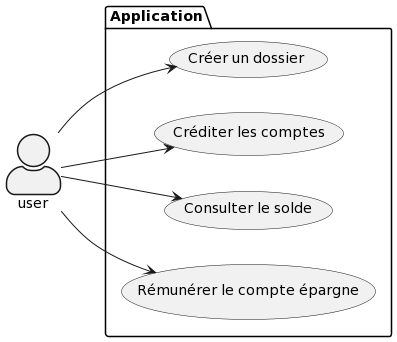

The diagram above was rendered by PlantUML. Its source (embedded in the PNG):
@startuml
skinparam classAttributeIconSize 0
skinparam actorStyle awesome
left to right direction

actor user

package Application {
usecase "Créer un dossier" as I
usecase "Créditer les comptes" as UC1
usecase "Consulter le solde" as UC2
usecase "Rémunérer le compte épargne" as UC3
}

user --> I
user --> UC1
user --> UC2
user --> UC3
@enduml